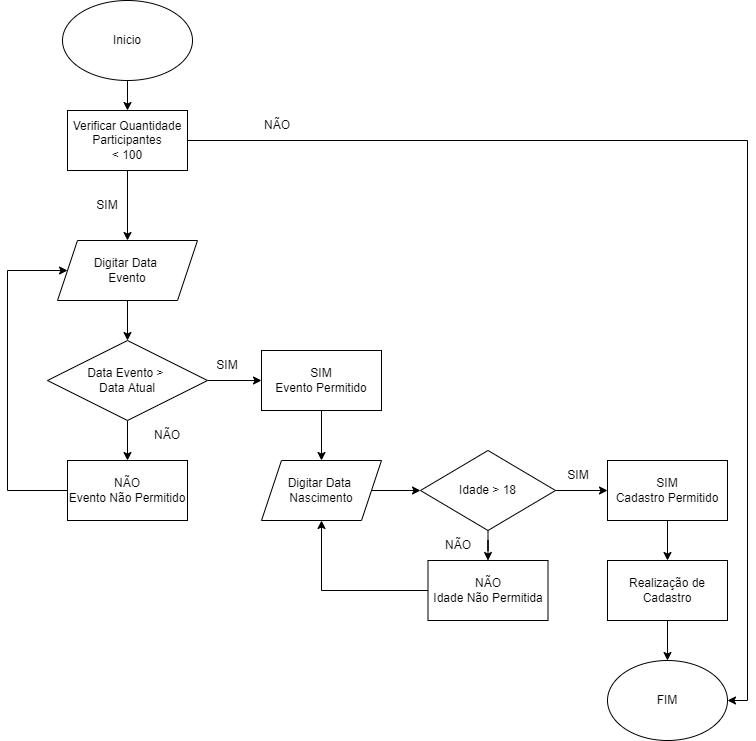

The diagram above was exported from draw.io. Its source (the exported page's mxGraphModel, read from the mxfile embedded in the PNG):
<mxGraphModel dx="1102" dy="582" grid="1" gridSize="10" guides="1" tooltips="1" connect="1" arrows="1" fold="1" page="1" pageScale="1" pageWidth="827" pageHeight="1169" math="0" shadow="0">
  <root>
    <mxCell id="0" />
    <mxCell id="1" parent="0" />
    <mxCell id="uriaO0QilFb9I5l161JN-2" style="edgeStyle=orthogonalEdgeStyle;rounded=0;orthogonalLoop=1;jettySize=auto;html=1;" edge="1" parent="1" source="2tigNu3_jmeNTcZIYjep-1" target="uriaO0QilFb9I5l161JN-1">
      <mxGeometry relative="1" as="geometry" />
    </mxCell>
    <mxCell id="2tigNu3_jmeNTcZIYjep-1" value="Inicio" style="ellipse;whiteSpace=wrap;html=1;" parent="1" vertex="1">
      <mxGeometry x="125" width="130" height="80" as="geometry" />
    </mxCell>
    <mxCell id="2tigNu3_jmeNTcZIYjep-5" value="" style="edgeStyle=orthogonalEdgeStyle;rounded=0;orthogonalLoop=1;jettySize=auto;html=1;" parent="1" source="2tigNu3_jmeNTcZIYjep-2" target="2tigNu3_jmeNTcZIYjep-4" edge="1">
      <mxGeometry relative="1" as="geometry" />
    </mxCell>
    <mxCell id="2tigNu3_jmeNTcZIYjep-2" value="Digitar Data &lt;br&gt;Evento" style="shape=parallelogram;perimeter=parallelogramPerimeter;whiteSpace=wrap;html=1;fixedSize=1;" parent="1" vertex="1">
      <mxGeometry x="120" y="240" width="140" height="60" as="geometry" />
    </mxCell>
    <mxCell id="2tigNu3_jmeNTcZIYjep-7" value="" style="edgeStyle=orthogonalEdgeStyle;rounded=0;orthogonalLoop=1;jettySize=auto;html=1;" parent="1" source="2tigNu3_jmeNTcZIYjep-4" target="2tigNu3_jmeNTcZIYjep-6" edge="1">
      <mxGeometry relative="1" as="geometry" />
    </mxCell>
    <mxCell id="2tigNu3_jmeNTcZIYjep-11" value="" style="edgeStyle=orthogonalEdgeStyle;rounded=0;orthogonalLoop=1;jettySize=auto;html=1;" parent="1" source="2tigNu3_jmeNTcZIYjep-4" target="2tigNu3_jmeNTcZIYjep-8" edge="1">
      <mxGeometry relative="1" as="geometry" />
    </mxCell>
    <mxCell id="2tigNu3_jmeNTcZIYjep-4" value="Data Evento &amp;gt;&amp;nbsp;&lt;br&gt;Data Atual" style="rhombus;whiteSpace=wrap;html=1;" parent="1" vertex="1">
      <mxGeometry x="110" y="340" width="160" height="80" as="geometry" />
    </mxCell>
    <mxCell id="2tigNu3_jmeNTcZIYjep-14" value="" style="edgeStyle=orthogonalEdgeStyle;rounded=0;orthogonalLoop=1;jettySize=auto;html=1;" parent="1" source="2tigNu3_jmeNTcZIYjep-6" target="2tigNu3_jmeNTcZIYjep-13" edge="1">
      <mxGeometry relative="1" as="geometry" />
    </mxCell>
    <mxCell id="2tigNu3_jmeNTcZIYjep-6" value="SIM&lt;br&gt;Evento Permitido" style="rounded=0;whiteSpace=wrap;html=1;" parent="1" vertex="1">
      <mxGeometry x="324" y="350" width="120" height="60" as="geometry" />
    </mxCell>
    <mxCell id="2tigNu3_jmeNTcZIYjep-9" style="edgeStyle=orthogonalEdgeStyle;rounded=0;orthogonalLoop=1;jettySize=auto;html=1;entryX=0;entryY=0.5;entryDx=0;entryDy=0;" parent="1" source="2tigNu3_jmeNTcZIYjep-8" target="2tigNu3_jmeNTcZIYjep-2" edge="1">
      <mxGeometry relative="1" as="geometry">
        <mxPoint x="120" y="170" as="targetPoint" />
        <Array as="points">
          <mxPoint x="70" y="490" />
          <mxPoint x="70" y="270" />
        </Array>
      </mxGeometry>
    </mxCell>
    <mxCell id="2tigNu3_jmeNTcZIYjep-8" value="NÃO&lt;br&gt;Evento Não Permitido" style="rounded=0;whiteSpace=wrap;html=1;" parent="1" vertex="1">
      <mxGeometry x="130" y="460" width="120" height="60" as="geometry" />
    </mxCell>
    <mxCell id="2tigNu3_jmeNTcZIYjep-16" value="" style="edgeStyle=orthogonalEdgeStyle;rounded=0;orthogonalLoop=1;jettySize=auto;html=1;" parent="1" source="2tigNu3_jmeNTcZIYjep-13" target="2tigNu3_jmeNTcZIYjep-15" edge="1">
      <mxGeometry relative="1" as="geometry" />
    </mxCell>
    <mxCell id="2tigNu3_jmeNTcZIYjep-13" value="Digitar Data&amp;nbsp;&lt;br&gt;Nascimento" style="shape=parallelogram;perimeter=parallelogramPerimeter;whiteSpace=wrap;html=1;fixedSize=1;" parent="1" vertex="1">
      <mxGeometry x="324" y="460" width="120" height="60" as="geometry" />
    </mxCell>
    <mxCell id="2tigNu3_jmeNTcZIYjep-18" value="" style="edgeStyle=orthogonalEdgeStyle;rounded=0;orthogonalLoop=1;jettySize=auto;html=1;" parent="1" source="2tigNu3_jmeNTcZIYjep-15" target="2tigNu3_jmeNTcZIYjep-17" edge="1">
      <mxGeometry relative="1" as="geometry" />
    </mxCell>
    <mxCell id="2tigNu3_jmeNTcZIYjep-20" value="" style="edgeStyle=orthogonalEdgeStyle;rounded=0;orthogonalLoop=1;jettySize=auto;html=1;" parent="1" source="2tigNu3_jmeNTcZIYjep-15" target="2tigNu3_jmeNTcZIYjep-19" edge="1">
      <mxGeometry relative="1" as="geometry" />
    </mxCell>
    <mxCell id="2tigNu3_jmeNTcZIYjep-15" value="Idade &amp;gt; 18" style="rhombus;whiteSpace=wrap;html=1;" parent="1" vertex="1">
      <mxGeometry x="483" y="450" width="135" height="80" as="geometry" />
    </mxCell>
    <mxCell id="2tigNu3_jmeNTcZIYjep-24" value="" style="edgeStyle=orthogonalEdgeStyle;rounded=0;orthogonalLoop=1;jettySize=auto;html=1;" parent="1" source="2tigNu3_jmeNTcZIYjep-17" edge="1">
      <mxGeometry relative="1" as="geometry">
        <mxPoint x="730" y="560" as="targetPoint" />
      </mxGeometry>
    </mxCell>
    <mxCell id="2tigNu3_jmeNTcZIYjep-17" value="SIM&lt;br&gt;Cadastro Permitido" style="rounded=0;whiteSpace=wrap;html=1;" parent="1" vertex="1">
      <mxGeometry x="670" y="460" width="120" height="60" as="geometry" />
    </mxCell>
    <mxCell id="2tigNu3_jmeNTcZIYjep-21" style="edgeStyle=orthogonalEdgeStyle;rounded=0;orthogonalLoop=1;jettySize=auto;html=1;exitX=0;exitY=0.5;exitDx=0;exitDy=0;entryX=0.5;entryY=1;entryDx=0;entryDy=0;" parent="1" source="2tigNu3_jmeNTcZIYjep-19" target="2tigNu3_jmeNTcZIYjep-13" edge="1">
      <mxGeometry relative="1" as="geometry">
        <mxPoint x="380" y="590" as="targetPoint" />
      </mxGeometry>
    </mxCell>
    <mxCell id="2tigNu3_jmeNTcZIYjep-19" value="NÃO&lt;br&gt;Idade Não Permitida" style="rounded=0;whiteSpace=wrap;html=1;" parent="1" vertex="1">
      <mxGeometry x="490.5" y="560" width="120" height="60" as="geometry" />
    </mxCell>
    <mxCell id="2tigNu3_jmeNTcZIYjep-33" value="" style="edgeStyle=orthogonalEdgeStyle;rounded=0;orthogonalLoop=1;jettySize=auto;html=1;" parent="1" source="2tigNu3_jmeNTcZIYjep-25" target="2tigNu3_jmeNTcZIYjep-32" edge="1">
      <mxGeometry relative="1" as="geometry" />
    </mxCell>
    <mxCell id="2tigNu3_jmeNTcZIYjep-25" value="Realização de Cadastro" style="rounded=0;whiteSpace=wrap;html=1;" parent="1" vertex="1">
      <mxGeometry x="670" y="560" width="120" height="60" as="geometry" />
    </mxCell>
    <mxCell id="2tigNu3_jmeNTcZIYjep-32" value="FIM" style="ellipse;whiteSpace=wrap;html=1;" parent="1" vertex="1">
      <mxGeometry x="670" y="660" width="120" height="80" as="geometry" />
    </mxCell>
    <mxCell id="uriaO0QilFb9I5l161JN-3" value="" style="edgeStyle=orthogonalEdgeStyle;rounded=0;orthogonalLoop=1;jettySize=auto;html=1;" edge="1" parent="1" source="uriaO0QilFb9I5l161JN-1" target="2tigNu3_jmeNTcZIYjep-2">
      <mxGeometry relative="1" as="geometry" />
    </mxCell>
    <mxCell id="uriaO0QilFb9I5l161JN-5" style="edgeStyle=orthogonalEdgeStyle;rounded=0;orthogonalLoop=1;jettySize=auto;html=1;entryX=1;entryY=0.5;entryDx=0;entryDy=0;" edge="1" parent="1" source="uriaO0QilFb9I5l161JN-1" target="2tigNu3_jmeNTcZIYjep-32">
      <mxGeometry relative="1" as="geometry">
        <mxPoint x="810" y="886" as="targetPoint" />
      </mxGeometry>
    </mxCell>
    <mxCell id="uriaO0QilFb9I5l161JN-1" value="Verificar Quantidade&lt;br&gt;Participantes&lt;br&gt;&amp;lt; 100" style="rounded=0;whiteSpace=wrap;html=1;" vertex="1" parent="1">
      <mxGeometry x="130" y="110" width="120" height="60" as="geometry" />
    </mxCell>
    <mxCell id="uriaO0QilFb9I5l161JN-4" value="SIM" style="text;html=1;strokeColor=none;fillColor=none;align=center;verticalAlign=middle;whiteSpace=wrap;rounded=0;" vertex="1" parent="1">
      <mxGeometry x="140" y="190" width="60" height="30" as="geometry" />
    </mxCell>
    <mxCell id="uriaO0QilFb9I5l161JN-6" value="NÃO" style="text;html=1;strokeColor=none;fillColor=none;align=center;verticalAlign=middle;whiteSpace=wrap;rounded=0;" vertex="1" parent="1">
      <mxGeometry x="310" y="110" width="60" height="30" as="geometry" />
    </mxCell>
    <mxCell id="uriaO0QilFb9I5l161JN-7" value="SIM" style="text;html=1;strokeColor=none;fillColor=none;align=center;verticalAlign=middle;whiteSpace=wrap;rounded=0;" vertex="1" parent="1">
      <mxGeometry x="260" y="350" width="60" height="30" as="geometry" />
    </mxCell>
    <mxCell id="uriaO0QilFb9I5l161JN-8" value="SIM" style="text;html=1;strokeColor=none;fillColor=none;align=center;verticalAlign=middle;whiteSpace=wrap;rounded=0;" vertex="1" parent="1">
      <mxGeometry x="610.5" y="460" width="60" height="30" as="geometry" />
    </mxCell>
    <mxCell id="uriaO0QilFb9I5l161JN-9" value="NÃO" style="text;html=1;strokeColor=none;fillColor=none;align=center;verticalAlign=middle;whiteSpace=wrap;rounded=0;" vertex="1" parent="1">
      <mxGeometry x="200" y="420" width="60" height="30" as="geometry" />
    </mxCell>
    <mxCell id="uriaO0QilFb9I5l161JN-10" value="NÃO" style="text;html=1;strokeColor=none;fillColor=none;align=center;verticalAlign=middle;whiteSpace=wrap;rounded=0;" vertex="1" parent="1">
      <mxGeometry x="491" y="530" width="60" height="30" as="geometry" />
    </mxCell>
  </root>
</mxGraphModel>